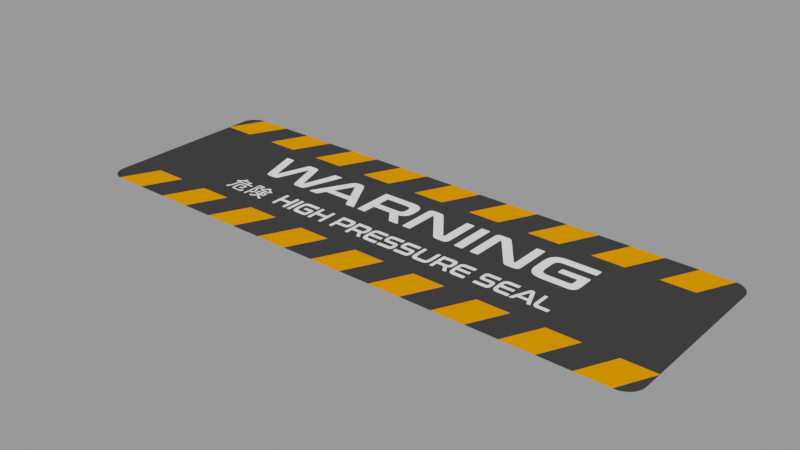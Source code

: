 # Source: pressure.blend  (saved by Blender 2.90.8; exported with 4.5.12 LTS)
import bpy
from mathutils import Matrix  # noqa: F401  (used for matrix-valued properties, if any)

bpy.ops.wm.read_factory_settings(use_empty=True)
scene = bpy.context.scene
scene.name = 'main'

# ---- images (referenced by path relative to the original .blend; pixels are not part of the script)
import os
ASSET_DIR = os.environ.get("B2B_ASSET_DIR", "")  # directory of the original .blend (textures are referenced by path, not embedded)
HERE = os.path.dirname(os.path.abspath(__file__))  # packed textures are extracted next to this script under _unpacked/

def load_image(name, relpath, width, height, colorspace="sRGB"):
    """Load a texture the original file referenced (path relative to the .blend, or extracted next to this script)."""
    p = next((c for c in (os.path.join(HERE, relpath), os.path.join(ASSET_DIR, relpath)) if relpath and os.path.exists(c)), "")
    if p:
        img = bpy.data.images.load(p, check_existing=True)
        img.name = name
    else:  # same state as the original file: an image datablock whose file is absent (Cycles renders it pink)
        img = bpy.data.images.new(name, width, height)
        img.source = "FILE"
        img.filepath = "//" + (relpath or name)
    img.colorspace_settings.name = colorspace
    return img
img_pressure_png = load_image('pressure.png', '_unpacked/pressure.7f07e8de.png', 3000, 1000, 'sRGB')

# ---- materials (node trees are filled in below, after node groups)
mat_pressure = bpy.data.materials.new('pressure')
mat_pressure.surface_render_method = 'BLENDED'
mat_pressure.blend_method = 'BLEND'
mat_pressure.use_transparent_shadow = False

# ---- node groups
ng_wear_texture = bpy.data.node_groups.new('wear texture', 'ShaderNodeTree')
_s = ng_wear_texture.interface.new_socket(name='Value', in_out='OUTPUT', socket_type='NodeSocketFloat')
_s.min_value = 0.0
_s.max_value = 0.0
_s = ng_wear_texture.interface.new_socket(name='Vector', in_out='INPUT', socket_type='NodeSocketVector')
_s.min_value = 0.0
_s.max_value = -3.403e+38
_s = ng_wear_texture.interface.new_socket(name='grunge', in_out='INPUT', socket_type='NodeSocketFloat')
_s.default_value = -6.0
_s.min_value = -6.0
_s.max_value = 3.0
_s = ng_wear_texture.interface.new_socket(name='scale', in_out='INPUT', socket_type='NodeSocketFloat')
_s.default_value = 0.6
_s.min_value = 0.2
_s.max_value = 1.0
_s = ng_wear_texture.interface.new_socket(name='Location', in_out='INPUT', socket_type='NodeSocketVector')
_s.subtype = 'TRANSLATION'
_s.default_value = (1.0, 1.0, 1.0)
_s.min_value = 0.0
_s.max_value = 0.0
_N = ng_wear_texture.nodes; _L = ng_wear_texture.links
n0 = _N.new('ShaderNodeTexNoise'); n0.name = 'Musgrave Texture'; n0.location = (38, -6)
n0.width = 150
n0.normalize = False
n0.inputs[2].default_value = 0.05
n0.inputs[3].default_value = 14.0
n0.inputs[4].default_value = 1.0
n0.inputs[5].default_value = 1.73
n1 = _N.new('NodeGroupOutput'); n1.name = 'Group Output'; n1.location = (552, 0)
n2 = _N.new('ShaderNodeMath'); n2.name = 'Math.001'; n2.location = (362, -31)
n2.operation = 'SUBTRACT'
n2.use_clamp = True
n2.inputs[2].default_value = 0.0
n3 = _N.new('ShaderNodeMapping'); n3.name = 'Mapping'; n3.location = (-362, 31)
n3.width = 240
n4 = _N.new('NodeGroupInput'); n4.name = 'Group Input'; n4.location = (-817, -166)
_L.new(n4.outputs[0], n3.inputs[0])
_L.new(n2.outputs[0], n1.inputs[0])
_L.new(n3.outputs[0], n0.inputs[0])
_L.new(n0.outputs[0], n2.inputs[0])
_L.new(n4.outputs[1], n2.inputs[1])
_L.new(n4.outputs[2], n3.inputs[3])
_L.new(n4.outputs[3], n3.inputs[1])
n1.is_active_output = True

# ---- material node trees
mat_pressure.use_nodes = True; mat_pressure.node_tree.nodes.clear()
_N = mat_pressure.node_tree.nodes; _L = mat_pressure.node_tree.links
n0 = _N.new('ShaderNodeTexImage'); n0.name = 'Image Texture'; n0.location = (-629, 288)
n0.image = img_pressure_png
n0.extension = 'CLIP'
n1 = _N.new('ShaderNodeOutputMaterial'); n1.name = 'Material Output'; n1.location = (745, 351)
n2 = _N.new('ShaderNodeBsdfPrincipled'); n2.name = 'Principled BSDF'; n2.location = (78, 334)
n2.distribution = 'GGX'
n2.subsurface_method = 'BURLEY'
n2.inputs[3].default_value = 1.45
n2.inputs[13].default_value = 0.0
n2.inputs[27].default_value = (0.0, 0.0, 0.0, 1.0)
n2.inputs[28].default_value = 1.0
n3 = _N.new('ShaderNodeTexCoord'); n3.name = 'Texture Coordinate'; n3.location = (-434, 602)
n4 = _N.new('ShaderNodeGroup'); n4.name = 'Group'; n4.location = (-152, 575)
n4.node_tree = ng_wear_texture
n4.inputs[1].default_value = -6.0
n4.inputs[2].default_value = 0.6
n4.inputs[3].default_value = (1.0, 1.0, 1.0)
n5 = _N.new('ShaderNodeMixShader'); n5.name = 'Mix Shader'; n5.location = (514, 280)
n6 = _N.new('ShaderNodeBsdfTransparent'); n6.name = 'Transparent BSDF'; n6.location = (378, 110)
_L.new(n0.outputs[0], n2.inputs[0])
_L.new(n0.outputs[1], n2.inputs[4])
_L.new(n6.outputs[0], n5.inputs[1])
_L.new(n5.outputs[0], n1.inputs[0])
_L.new(n2.outputs[0], n5.inputs[2])
_L.new(n4.outputs[0], n5.inputs[0])
_L.new(n3.outputs[3], n4.inputs[0])
n1.is_active_output = True

# ---- meshes
me_pressure_003 = bpy.data.meshes.new('pressure.003')
me_pressure_003.from_pydata([(-2.959, -0.9865, 0.01937), (2.959, -0.9865, 0.01937), (-2.959, 0.9865, 0.01937), (2.959, 0.9865, 0.01937)], [], [(0, 1, 3, 2)])
_uv = me_pressure_003.uv_layers.new(name='UVMap')
_uv.uv.foreach_set('vector', [0.0, 0.0, 1.0, 0.0, 1.0, 1.0, 0.0, 1.0])
me_pressure_003.materials.append(mat_pressure)
me_pressure_003.use_remesh_fix_poles = True
me_pressure_003.use_remesh_preserve_attributes = False
me_pressure_003.use_mirror_vertex_groups = False
me_pressure_003.update()

# ---- objects
ob_pressure_001 = bpy.data.objects.new('pressure.001', me_pressure_003)

# ---- transforms, parenting, visibility, modifiers, constraints
ob_pressure_001.location = (0.0, 0.0, 0.01937)
ob_pressure_001.display_type = 'SOLID'
ob_pressure_001.lineart.crease_threshold = 0.0

# ---- collection membership
scene.collection.objects.link(ob_pressure_001)

# ---- scene / render settings (as saved in the file)
scene.frame_start = 1; scene.frame_end = 250; scene.frame_set(1)
scene.render.engine = 'BLENDER_EEVEE_NEXT'
scene.render.image_settings.exr_codec = 'NONE'
scene.render.simplify_subdivision_render = 0
scene.render.simplify_child_particles_render = 0.0
scene.cycles.use_denoising = False
scene.cycles.samples = 128
scene.cycles.sampling_pattern = 'TABULATED_SOBOL'
scene.cycles.use_adaptive_sampling = False
scene.cycles.use_light_tree = False
scene.view_settings.view_transform = 'Filmic'
bpy.context.view_layer.update()

# ---- added for rendering (the .blend has no active camera and no usable light): camera, sun + grey world if the file has none
cam_auto = bpy.data.cameras.new('AutoCamera')
cam_auto.lens = 50.0
cam_auto.sensor_width = 36.0
cam_auto.clip_end = 1000.0
ob_auto_camera = bpy.data.objects.new('AutoCamera', cam_auto)
scene.collection.objects.link(ob_auto_camera)
ob_auto_camera.location = (5.77253, -6.92703, 4.65675)
ob_auto_camera.rotation_euler = (1.09748, -7.21219e-08, 0.694738)
scene.camera = ob_auto_camera
light_auto_sun = bpy.data.lights.new('AutoSun', 'SUN')
light_auto_sun.energy = 3.0
light_auto_sun.angle = 0.0523599
ob_auto_sun = bpy.data.objects.new('AutoSun', light_auto_sun)
scene.collection.objects.link(ob_auto_sun)
ob_auto_sun.rotation_euler = (0.872665, 0.174533, 0.523599)
if scene.world is None:
    world_auto = bpy.data.worlds.new('AutoWorld')
    world_auto.color = (0.3, 0.3, 0.3)
    scene.world = world_auto
bpy.context.view_layer.update()

